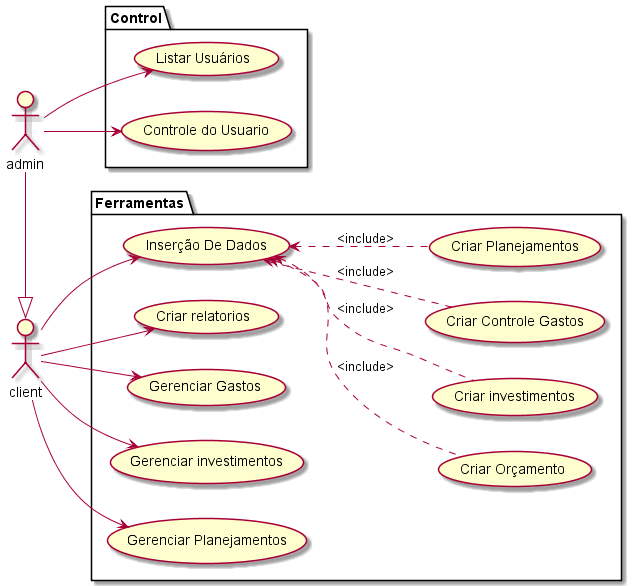

The diagram above was rendered by PlantUML. Its source (embedded in the PNG):
@startuml "use-case"
left to right direction
actor client 
actor admin 

package Ferramentas  {

    usecase "Inserção De Dados" as Id
    usecase "Criar Orçamento" as Fc
    usecase "Criar investimentos" as Ci 
    usecase  "Criar Controle Gastos" as Fcg 
    usecase "Criar relatorios" as Cr 
    usecase "Criar Planejamentos" as Fp 
    usecase "Gerenciar Gastos" as gg 
    usecase "Gerenciar investimentos" as gc 
    usecase "Gerenciar Planejamentos" as gp 
    
}

package Control{

    usecase "Listar Usuários" as Lu 
    usecase "Controle do Usuario" as Cu
}
client --> gc
client --> gp
client --> gg
client --> Cr
client --> Id
admin --> Lu 
admin --> Cu
(Id) <.. (Fc) : <include>
(Id) <.. (Ci) : <include>
(Id) <.. (Fcg) : <include>
(Id) <.. (Fp) : <include>








admin -|> client





@enduml